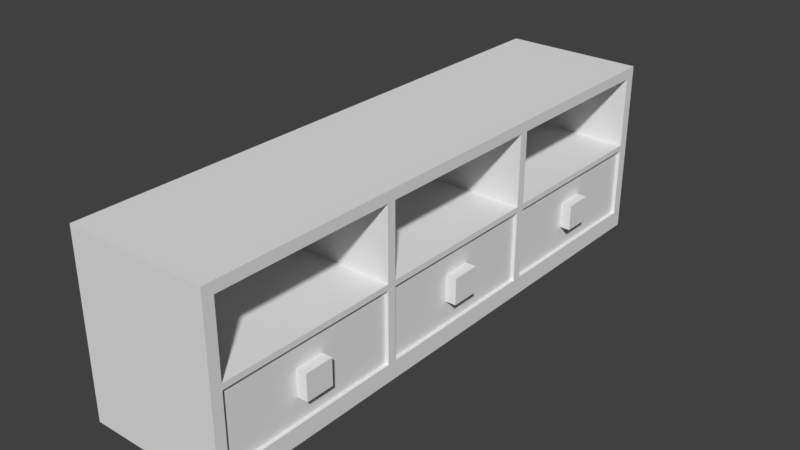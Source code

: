 # Source: tv_table.blend  (saved by Blender 2.79.0; exported with 4.5.12 LTS)
import bpy
from mathutils import Matrix  # noqa: F401  (used for matrix-valued properties, if any)

bpy.ops.wm.read_factory_settings(use_empty=True)
scene = bpy.context.scene
scene.name = 'Scene'

# ---- collections
col_collection_1 = bpy.data.collections.new('Collection 1'); scene.collection.children.link(col_collection_1)

# ---- world
world_world = bpy.data.worlds.new('World'); scene.world = world_world
world_world.color = (0.05088, 0.05088, 0.05088)
world_world.use_sun_shadow = False
world_world.sun_shadow_jitter_overblur = 0.0
world_world.cycles.sampling_method = 'MANUAL'

# ---- meshes
me_cube_001 = bpy.data.meshes.new('Cube.001')
me_cube_001.from_pydata([(-0.2, -0.8, 0.008), (-0.2, -0.8, 1.608), (-0.2, 0.8, 0.008), (-0.2, 0.8, 1.608), (0.2, -0.8, 0.008), (0.2, -0.8, 1.608), (0.2, 0.8, 0.008), (0.2, 0.8, 1.608), (0.2, -0.8, 0.008), (0.2, 0.8, 0.008), (-0.2, 0.8, 0.008), (-0.2, -0.8, 0.008), (-0.2, -0.8, 0.008), (-0.2, -0.8, 1.608), (0.2, -0.8, 1.608), (-0.2, -0.8, 0.008), (0.2, -0.77, 0.168), (-0.2, 0.8, 1.608), (-0.2, 0.8, 0.008), (-0.2, 0.8, 0.008), (0.2, 0.8, 1.608), (0.2, 0.77, 0.168), (0.2, -0.8, 1.608), (0.2, 0.8, 1.608), (-0.2, 0.8, 1.608), (-0.2, -0.8, 1.608), (0.2, -0.77, 1.512), (-0.2, -0.8, 1.608), (0.2, 0.77, 1.512), (-0.2, 0.8, 1.608), (0.2, 0.8, 1.608), (0.2, 0.8, 0.008), (-0.2, 0.8, 1.608), (-0.2, 0.8, 0.008), (0.2, -0.77, 0.815), (0.2, -0.77, 0.865), (-0.2, -0.8, 1.608), (-0.2, -0.8, 0.008), (0.2, 0.77, 0.815), (0.2, 0.77, 0.865), (-0.2, 0.8, 0.008), (-0.2, 0.8, 1.608), (-0.17, -0.2442, 1.512), (-0.17, -0.2442, 0.865), (-0.17, -0.2692, 0.865), (-0.17, -0.2692, 1.512), (-0.17, 0.2692, 1.512), (-0.17, 0.2692, 0.865), (-0.17, 0.2442, 0.865), (-0.17, 0.2442, 1.512), (-0.17, 0.77, 0.865), (-0.17, 0.77, 1.512), (-0.17, -0.77, 1.512), (-0.17, -0.77, 0.865), (-0.2, 0.8, 0.008), (-0.2, 0.0, 0.008), (-0.2, -0.8, 0.008), (0.2, 0.0, 1.608), (0.2, 0.2442, 0.168), (0.2, 0.2692, 0.168), (0.2, -0.2692, 0.168), (0.2, -0.2442, 0.168), (-0.2, 0.0, 1.608), (0.2, 0.0, 0.008), (-0.2, 0.0, 0.008), (-0.2, -0.8, 0.008), (-0.2, 0.8, 0.008), (-0.2, 0.0, 0.008), (-0.2, -0.8, 1.608), (-0.2, 0.0, 1.608), (-0.2, 0.0, 1.608), (-0.2, 0.0, 1.608), (0.2, 0.2692, 1.512), (0.2, 0.2442, 1.512), (0.2, -0.2442, 1.512), (0.2, -0.2692, 1.512), (0.2, 0.2692, 0.865), (0.2, 0.2442, 0.865), (0.2, -0.2442, 0.865), (0.2, -0.2692, 0.865), (0.2, -0.2692, 0.815), (0.2, -0.2442, 0.815), (0.2, 0.2442, 0.815), (0.2, 0.2692, 0.815), (-0.2, -0.8, 1.608), (-0.2, 0.0, 1.608), (-0.2, 0.0, 1.608), (-0.2, 0.0, 1.608), (-0.2, 0.0, 0.008), (-0.2, 0.0, 0.008), (-0.2, 0.0, 0.008), (-0.2, -0.8, 0.008), (0.19, -0.5594, 0.3742), (0.19, -0.5594, 0.6088), (0.19, 0.5594, 0.6088), (0.19, 0.5594, 0.3742), (0.19, 0.04019, 0.611), (0.19, 0.04019, 0.372), (0.19, 0.4798, 0.3742), (0.19, 0.4798, 0.6088), (0.19, -0.4798, 0.6088), (0.19, -0.4798, 0.3742), (0.19, -0.04019, 0.372), (0.19, -0.04019, 0.611), (0.19, -0.77, 0.168), (0.19, -0.77, 0.815), (0.19, 0.77, 0.815), (0.19, 0.77, 0.168), (0.19, 0.2442, 0.815), (0.19, 0.2442, 0.168), (0.19, 0.2692, 0.168), (0.19, 0.2692, 0.815), (0.19, -0.2692, 0.815), (0.19, -0.2692, 0.168), (0.19, -0.2442, 0.168), (0.19, -0.2442, 0.815), (0.22, -0.5594, 0.3742), (0.22, -0.5594, 0.6088), (0.22, 0.5594, 0.6088), (0.22, 0.5594, 0.3742), (0.22, 0.04019, 0.611), (0.22, 0.04019, 0.372), (0.22, 0.4798, 0.3742), (0.22, 0.4798, 0.6088), (0.22, -0.4798, 0.6088), (0.22, -0.4798, 0.3742), (0.22, -0.04019, 0.372), (0.22, -0.04019, 0.611)], [], [(4, 8, 11, 0), (29, 17, 3, 24), (24, 3, 7, 23), (26, 14, 5, 22), (12, 4, 0), (14, 13, 1, 5), (27, 13, 68), (19, 18, 10, 2), (2, 10, 9, 6), (4, 16, 8), (22, 5, 1, 25), (0, 11, 15, 12), (6, 21, 59), (25, 1, 13, 27), (23, 7, 20, 28), (2, 6, 19), (7, 3, 17, 20), (6, 9, 21), (15, 37, 91, 65), (25, 27, 36), (32, 24, 23, 30), (36, 27, 68, 84), (35, 26, 22), (9, 31, 38, 21), (18, 40, 33, 10), (4, 60, 16), (41, 29, 24, 32), (30, 23, 28, 39), (16, 34, 8), (39, 76, 83, 38), (75, 26, 52, 45), (10, 33, 31, 9), (11, 37, 15), (41, 32, 33, 40), (32, 30, 31, 33), (35, 22, 8, 34), (22, 25, 11, 8), (36, 84, 91, 37), (25, 36, 37, 11), (30, 39, 38, 31), (50, 51, 46, 47), (85, 86, 89, 90), (87, 41, 40, 88), (77, 78, 81, 82), (79, 35, 34, 80), (85, 69, 70, 86), (87, 71, 29, 41), (35, 79, 44, 53), (73, 74, 42, 49), (63, 58, 61), (61, 58, 109, 114), (64, 90, 89, 67), (66, 88, 40, 18), (69, 62, 70), (71, 17, 29), (56, 4, 12), (54, 66, 18, 19), (28, 20, 72), (55, 64, 67), (12, 15, 65, 56), (73, 57, 74), (75, 14, 26), (80, 34, 105, 112), (83, 59, 110, 111), (85, 90, 91, 84), (87, 88, 89, 86), (77, 82, 83, 76), (79, 80, 81, 78), (69, 85, 84, 68), (71, 87, 86, 70), (73, 77, 76, 72), (75, 79, 78, 74), (82, 58, 59, 83), (80, 60, 61, 81), (90, 64, 65, 91), (88, 66, 67, 89), (62, 69, 68, 13), (17, 71, 70, 62), (64, 55, 56, 65), (66, 54, 55, 67), (57, 73, 72, 20), (14, 75, 74, 57), (63, 55, 54, 6), (4, 56, 55, 63), (62, 57, 20, 17), (13, 14, 57, 62), (58, 63, 6, 59), (60, 4, 63, 61), (19, 6, 54), (48, 49, 42, 43), (44, 45, 52, 53), (79, 75, 45, 44), (26, 35, 53, 52), (77, 73, 49, 48), (76, 39, 50, 47), (74, 78, 43, 42), (28, 72, 46, 51), (72, 76, 47, 46), (39, 28, 51, 50), (78, 77, 48, 43), (100, 93, 117, 124), (101, 100, 124, 125), (94, 99, 123, 118), (21, 38, 106, 107), (60, 80, 112, 113), (58, 82, 108, 109), (82, 81, 115, 108), (59, 21, 107, 110), (34, 16, 104, 105), (16, 60, 113, 104), (81, 61, 114, 115), (38, 83, 111, 106), (92, 93, 105, 104), (94, 95, 107, 106), (96, 97, 109, 108), (98, 99, 111, 110), (100, 101, 113, 112), (102, 103, 115, 114), (95, 98, 110, 107), (99, 94, 106, 111), (97, 102, 114, 109), (103, 96, 108, 115), (101, 92, 104, 113), (93, 100, 112, 105), (125, 124, 117, 116), (119, 118, 123, 122), (121, 120, 127, 126), (95, 94, 118, 119), (102, 97, 121, 126), (103, 102, 126, 127), (97, 96, 120, 121), (96, 103, 127, 120), (98, 95, 119, 122), (99, 98, 122, 123), (92, 101, 125, 116), (93, 92, 116, 117)])
me_cube_001.use_remesh_preserve_volume = False
me_cube_001.use_remesh_preserve_attributes = False
me_cube_001.use_mirror_vertex_groups = False
me_cube_001.update()

# ---- objects
ob_cube = bpy.data.objects.new('Cube', me_cube_001)

# ---- transforms, parenting, visibility, modifiers, constraints
ob_cube.location = (0.0, 0.0, 0.0)
ob_cube.scale = (1.0, 1.0, 0.3125)
ob_cube.lineart.crease_threshold = 0.0

# ---- collection membership
col_collection_1.objects.link(ob_cube)

# ---- scene / render settings (as saved in the file)
scene.frame_start = 1; scene.frame_end = 250; scene.frame_set(1)
scene.render.engine = 'CYCLES'
scene.render.resolution_percentage = 50
scene.render.dither_intensity = 0.0
scene.cycles.use_denoising = False
scene.cycles.samples = 128
scene.cycles.sampling_pattern = 'TABULATED_SOBOL'
scene.cycles.use_adaptive_sampling = False
scene.cycles.use_light_tree = False
scene.cycles.blur_glossy = 0.0
scene.cycles.sample_clamp_indirect = 0.0
scene.view_settings.view_transform = 'Standard'
bpy.context.view_layer.update()

# ---- added for rendering (the .blend has no active camera and no usable light): camera, sun
cam_auto = bpy.data.cameras.new('AutoCamera')
cam_auto.lens = 50.0
cam_auto.sensor_width = 36.0
cam_auto.clip_end = 1000.0
ob_auto_camera = bpy.data.objects.new('AutoCamera', cam_auto)
scene.collection.objects.link(ob_auto_camera)
ob_auto_camera.location = (1.6089, -1.91868, 1.53162)
ob_auto_camera.rotation_euler = (1.09748, -7.21219e-08, 0.694738)
scene.camera = ob_auto_camera
light_auto_sun = bpy.data.lights.new('AutoSun', 'SUN')
light_auto_sun.energy = 3.0
light_auto_sun.angle = 0.0523599
ob_auto_sun = bpy.data.objects.new('AutoSun', light_auto_sun)
scene.collection.objects.link(ob_auto_sun)
ob_auto_sun.rotation_euler = (0.872665, 0.174533, 0.523599)
bpy.context.view_layer.update()
